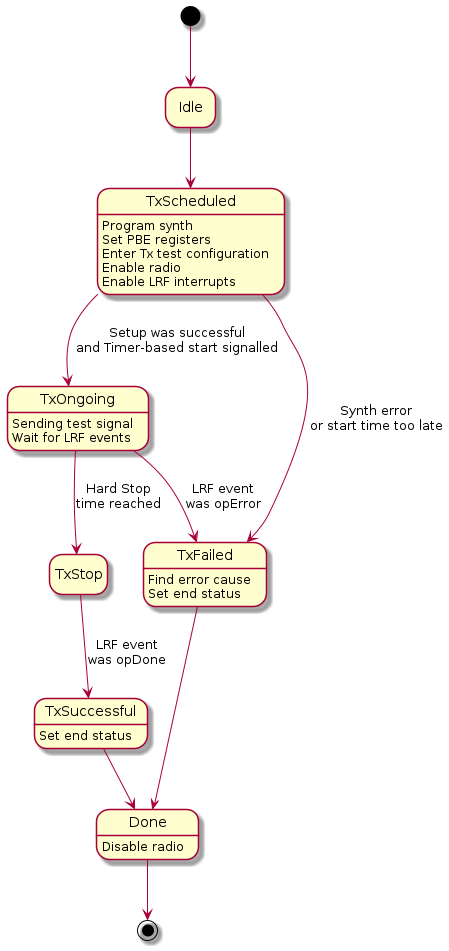

The diagram above was rendered by PlantUML. Its source (embedded in the PNG):
@startuml
hide empty description

TxScheduled : Program synth\nSet PBE registers\nEnter Tx test configuration\nEnable radio\nEnable LRF interrupts
TxOngoing : Sending test signal\nWait for LRF events
TxFailed : Find error cause\nSet end status
TxSuccessful : Set end status
Done : Disable radio

[*] --> Idle
Idle --> TxScheduled
TxScheduled --> TxOngoing: Setup was successful\nand Timer-based start signalled
TxScheduled --> TxFailed : Synth error\nor start time too late
TxOngoing --> TxFailed : LRF event\nwas opError
TxFailed --> Done
TxOngoing --> TxStop : Hard Stop\ntime reached
TxStop --> TxSuccessful : LRF event\nwas opDone
TxSuccessful --> Done
Done --> [*]
@enduml